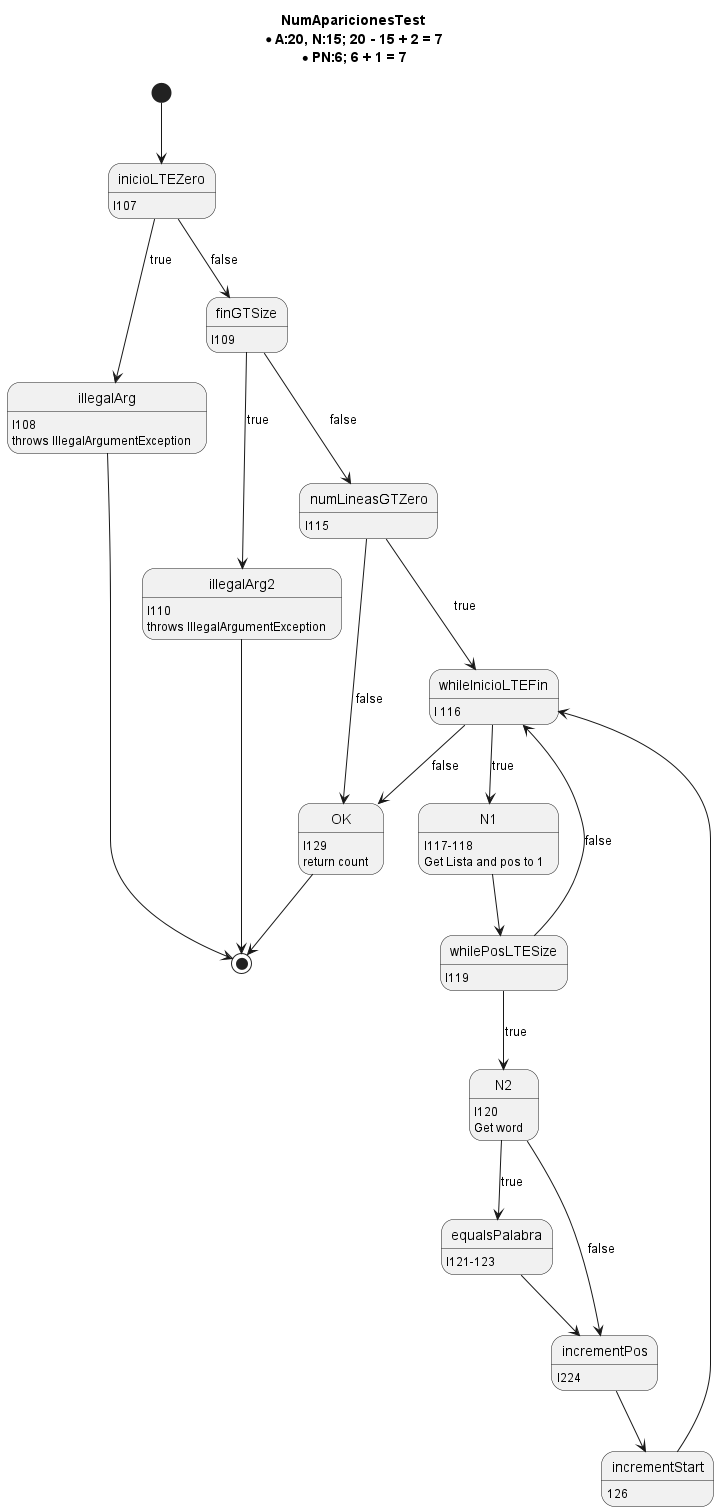

The diagram above was rendered by PlantUML. Its source (embedded in the PNG):
@startuml
    title NumAparicionesTest\n*A:20, N:15; 20 - 15 + 2 = 7\n*PN:6; 6 + 1 = 7
    [*] --> inicioLTEZero
    inicioLTEZero: l107
    inicioLTEZero --> illegalArg : true
    illegalArg: l108
    illegalArg: throws IllegalArgumentException
    illegalArg --> [*]
    inicioLTEZero --> finGTSize : false
    finGTSize: l109
    finGTSize --> illegalArg2: true
    illegalArg2: l110
    illegalArg2: throws IllegalArgumentException
    illegalArg2 --> [*]
    finGTSize --> numLineasGTZero: false
    numLineasGTZero: l115
    numLineasGTZero --> whileInicioLTEFin: true
    whileInicioLTEFin: l 116
    whileInicioLTEFin --> N1: true
    N1: l117-118
    N1: Get Lista and pos to 1
    N1 --> whilePosLTESize
    whilePosLTESize: l119
    whilePosLTESize --> N2: true
    N2: l120
    N2: Get word
    N2 --> equalsPalabra: true
    equalsPalabra: l121-123
    equalsPalabra --> incrementPos
    N2 --> incrementPos: false
    incrementPos: l224
    incrementPos --> incrementStart
    incrementStart: 126
    incrementStart --> whileInicioLTEFin
    whilePosLTESize --> whileInicioLTEFin: false
    whileInicioLTEFin --> OK: false
    numLineasGTZero --> OK: false
    OK: l129\nreturn count
    OK --> [*]
@enduml